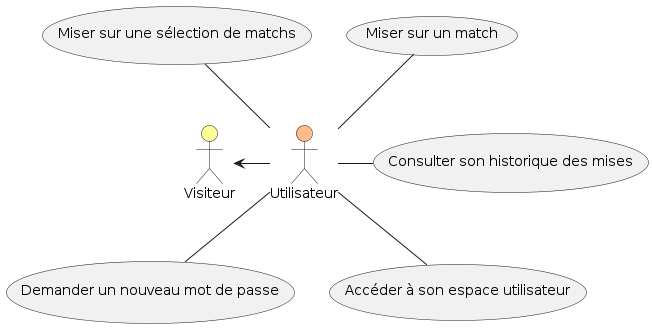

The diagram above was rendered by PlantUML. Its source (embedded in the PNG):
@startuml
actor Visiteur #ffff99
actor Utilisateur #ffbb88

Visiteur <-right- Utilisateur

Utilisateur -up- (Miser sur un match)
Utilisateur -up- (Miser sur une sélection de matchs)
Utilisateur -down- (Demander un nouveau mot de passe)
Utilisateur -down- (Accéder à son espace utilisateur)
Utilisateur -right- (Consulter son historique des mises)
@enduml